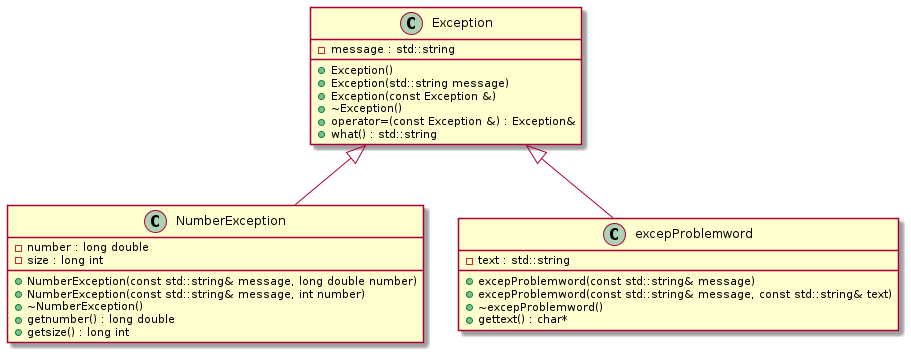

The diagram above was rendered by PlantUML. Its source (embedded in the PNG):
@startuml





/' Objects '/

class Exception {
	+Exception()
	+Exception(std::string message)
	+Exception(const Exception &)
	+~Exception()
	+operator=(const Exception &) : Exception&
	-message : std::string
	+what() : std::string
}


class NumberException {
	+NumberException(const std::string& message, long double number)
	+NumberException(const std::string& message, int number)
	+~NumberException()
	+getnumber() : long double
	-number : long double
	+getsize() : long int
	-size : long int
}


class excepProblemword {
	+excepProblemword(const std::string& message)
	+excepProblemword(const std::string& message, const std::string& text)
	+~excepProblemword()
	+gettext() : char*
	-text : std::string
}





/' Inheritance relationships '/

Exception <|-- NumberException


Exception <|-- excepProblemword





/' Aggregation relationships '/




@enduml